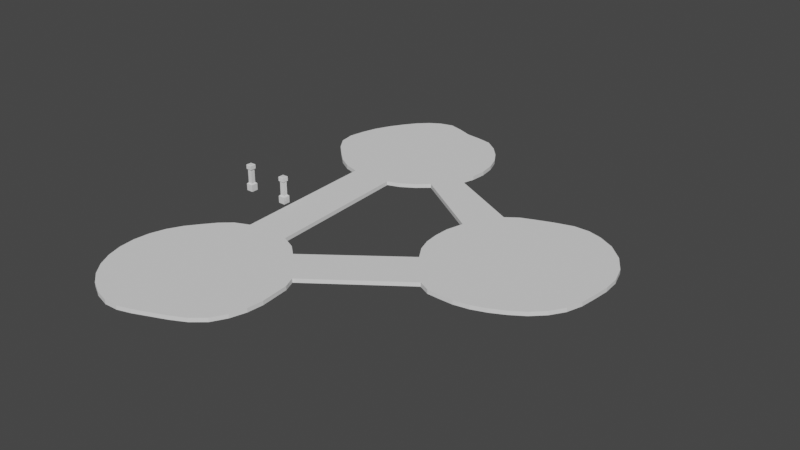 # Source: roads.blend  (saved by Blender 3.2.14; exported with 4.5.12 LTS)
import bpy
from mathutils import Matrix  # noqa: F401  (used for matrix-valued properties, if any)

bpy.ops.wm.read_factory_settings(use_empty=True)
scene = bpy.context.scene
scene.name = 'Scene'

# ---- collections
col_collection = bpy.data.collections.new('Collection'); scene.collection.children.link(col_collection)

# ---- world
world_world = bpy.data.worlds.new('World'); scene.world = world_world
world_world.use_nodes = True; world_world.node_tree.nodes.clear()
_N = world_world.node_tree.nodes; _L = world_world.node_tree.links
n0 = _N.new('ShaderNodeOutputWorld'); n0.name = 'World Output'; n0.location = (300, 300)
n1 = _N.new('ShaderNodeBackground'); n1.name = 'Background'; n1.location = (10, 300)
n1.inputs[0].default_value = (0.05088, 0.05088, 0.05088, 1.0)
_L.new(n1.outputs[0], n0.inputs[0])
n0.is_active_output = True
world_world.color = (0.05088, 0.05088, 0.05088)
world_world.use_sun_shadow = False
world_world.sun_shadow_jitter_overblur = 0.0

# ---- meshes
me_circle = bpy.data.meshes.new('Circle')
me_circle.from_pydata([(18.35, 100.3, 0.0), (12.42, 101.9, 0.0), (7.08, 100.4, 0.0), (2.483, 97.51, 0.0), (-1.581, 93.55, 0.0), (-5.327, 88.53, 0.0), (-8.944, 82.73, 0.0), (-11.93, 76.52, 0.0), (-13.83, 70.05, 0.0), (-15.1, 63.4, 0.0), (-14.08, 56.94, 0.0), (-10.05, 51.12, 0.0), (-4.889, 45.98, 0.0), (-0.1447, 41.63, 0.0), (5.313, 38.37, 0.0), (11.78, 36.43, 0.0), (19.09, 35.9, 0.0), (28.89, 36.77, 0.0), (33.79, 38.48, 0.0), (39.35, 41.95, 0.0), (44.14, 46.12, 0.0), (48.12, 51.25, 0.0), (51.16, 57.06, 0.0), (52.92, 63.28, 0.0), (53.34, 69.69, 0.0), (52.43, 76.08, 0.0), (50.24, 82.01, 0.0), (46.86, 87.38, 0.0), (42.41, 92.24, 0.0), (37.08, 96.12, 0.0), (30.93, 97.29, 0.0), (24.51, 98.0, 0.0), (18.59, 90.69, 0.0), (14.76, 90.8, 0.0), (11.32, 89.68, 0.0), (8.267, 87.76, 0.0), (5.528, 85.17, 0.0), (3.033, 82.03, 0.0), (0.8092, 78.4, 0.0), (-0.9815, 74.33, 0.0), (-2.054, 70.06, 0.0), (-2.354, 65.74, 0.0), (-1.441, 61.54, 0.0), (0.734, 57.65, 0.0), (3.478, 54.21, 0.0), (6.566, 51.34, 0.0), (10.31, 49.22, 0.0), (14.62, 47.95, 0.0), (19.33, 47.58, 0.0), (24.11, 48.09, 0.0), (28.63, 49.44, 0.0), (32.62, 51.55, 0.0), (35.89, 54.33, 0.0), (38.45, 57.65, 0.0), (40.33, 61.41, 0.0), (41.46, 65.48, 0.0), (41.71, 69.62, 0.0), (41.07, 73.61, 0.0), (39.58, 77.41, 0.0), (37.28, 80.97, 0.0), (34.3, 84.17, 0.0), (30.79, 86.88, 0.0), (26.87, 88.64, 0.0), (22.74, 89.77, 0.0), (19.64, 69.88, 0.0), (108.9, 51.18, -7.629e-06), (101.2, 48.87, -7.629e-06), (94.59, 46.35, -7.629e-06), (89.09, 44.1, -7.629e-06), (84.15, 40.48, -7.629e-06), (79.44, 33.91, -7.629e-06), (75.56, 25.82, -7.629e-06), (73.61, 18.45, -7.629e-06), (73.33, 12.15, -7.629e-06), (73.9, 6.265, -7.629e-06), (75.71, 0.7631, -7.629e-06), (79.16, -4.813, -7.629e-06), (84.83, -12.22, -7.629e-06), (90.9, -18.54, -7.629e-06), (95.63, -20.79, -7.629e-06), (100.3, -20.95, -7.629e-06), (106.5, -20.93, -7.629e-06), (112.6, -19.78, -7.629e-06), (118.5, -17.62, -7.629e-06), (124.3, -14.66, -7.629e-06), (129.9, -10.95, -7.629e-06), (134.7, -6.248, -7.629e-06), (138.3, -0.676, -7.629e-06), (140.3, 5.662, -7.629e-06), (141.1, 12.34, -7.629e-06), (141.7, 19.28, -7.629e-06), (141.2, 26.02, -7.629e-06), (138.9, 33.09, -7.629e-06), (134.3, 40.19, -7.629e-06), (127.9, 46.1, -7.629e-06), (121.3, 49.56, -7.629e-06), (115.4, 51.23, -7.629e-06), (109.2, 38.41, -7.629e-06), (103.7, 36.66, -7.629e-06), (98.79, 34.75, -7.629e-06), (94.99, 32.78, -7.629e-06), (91.56, 29.86, -7.629e-06), (88.59, 25.94, -7.629e-06), (86.23, 21.21, -7.629e-06), (84.8, 16.49, -7.629e-06), (84.45, 12.24, -7.629e-06), (84.93, 8.227, -7.629e-06), (86.27, 4.391, -7.629e-06), (88.38, 0.6859, -7.629e-06), (91.42, -3.164, -7.629e-06), (94.98, -6.576, -7.629e-06), (98.55, -8.612, -7.629e-06), (102.4, -9.466, -7.629e-06), (106.6, -9.668, -7.629e-06), (110.8, -9.007, -7.629e-06), (114.8, -7.638, -7.629e-06), (118.6, -5.665, -7.629e-06), (122.2, -3.116, -7.629e-06), (125.3, 0.05564, -7.629e-06), (127.6, 3.768, -7.629e-06), (128.9, 7.928, -7.629e-06), (129.5, 12.35, -7.629e-06), (129.8, 16.9, -7.629e-06), (129.2, 21.39, -7.629e-06), (127.8, 26.15, -7.629e-06), (125.2, 30.47, -7.629e-06), (121.7, 34.21, -7.629e-06), (117.8, 37.03, -7.629e-06), (113.7, 38.49, -7.629e-06), (106.9, 12.31, -7.629e-06), (23.09, -24.57, -7.629e-06), (14.36, -25.93, -7.629e-06), (8.398, -28.46, -7.629e-06), (3.923, -32.4, -7.629e-06), (-0.08642, -37.28, -7.629e-06), (-4.121, -42.56, -7.629e-06), (-7.271, -48.46, -7.629e-06), (-9.211, -54.85, -7.629e-06), (-9.866, -61.5, -7.629e-06), (-9.211, -68.16, -7.629e-06), (-7.271, -74.55, -7.629e-06), (-4.121, -80.44, -7.629e-06), (0.1191, -85.61, -7.629e-06), (5.285, -89.85, -7.629e-06), (11.18, -93.0, -7.629e-06), (17.41, -94.79, -7.629e-06), (23.17, -94.61, -7.629e-06), (28.71, -92.93, -7.629e-06), (34.57, -90.49, -7.629e-06), (41.0, -87.84, -7.629e-06), (47.27, -84.63, -7.629e-06), (52.41, -80.3, -7.629e-06), (55.72, -74.55, -7.629e-06), (57.66, -68.16, -7.629e-06), (58.32, -61.5, -7.629e-06), (57.71, -54.89, -7.629e-06), (57.22, -49.64, -7.629e-06), (55.28, -44.69, -7.629e-06), (49.62, -38.22, -7.629e-06), (42.99, -31.95, -7.629e-06), (38.42, -28.01, -7.629e-06), (32.22, -25.18, -7.629e-06), (23.45, -37.66, -7.629e-06), (18.3, -38.33, -7.629e-06), (14.15, -39.92, -7.629e-06), (10.91, -42.36, -7.629e-06), (8.13, -45.5, -7.629e-06), (5.537, -49.02, -7.629e-06), (3.46, -52.9, -7.629e-06), (2.181, -57.12, -7.629e-06), (1.749, -61.5, -7.629e-06), (2.181, -65.89, -7.629e-06), (3.46, -70.11, -7.629e-06), (5.537, -73.99, -7.629e-06), (8.332, -77.4, -7.629e-06), (11.74, -80.19, -7.629e-06), (15.62, -82.27, -7.629e-06), (19.68, -83.4, -7.629e-06), (23.58, -83.38, -7.629e-06), (27.47, -82.49, -7.629e-06), (31.47, -81.01, -7.629e-06), (35.57, -79.13, -7.629e-06), (39.47, -76.8, -7.629e-06), (42.76, -73.85, -7.629e-06), (44.99, -70.11, -7.629e-06), (46.27, -65.89, -7.629e-06), (46.7, -61.5, -7.629e-06), (46.27, -57.12, -7.629e-06), (45.08, -52.98, -7.629e-06), (43.18, -49.23, -7.629e-06), (40.2, -45.66, -7.629e-06), (36.76, -42.67, -7.629e-06), (33.14, -40.16, -7.629e-06), (28.67, -38.3, -7.629e-06), (24.23, -61.5, -7.629e-06)], [], [(28, 60, 59, 27), (15, 47, 46, 14), (2, 34, 33, 1), (29, 61, 60, 28), (16, 48, 47, 15), (3, 35, 34, 2), (30, 62, 61, 29), (17, 49, 48, 16), (4, 36, 35, 3), (31, 63, 62, 30), (18, 50, 49, 17), (5, 37, 36, 4), (0, 32, 63, 31), (19, 51, 50, 18), (6, 38, 37, 5), (20, 52, 51, 19), (7, 39, 38, 6), (21, 53, 52, 20), (8, 40, 39, 7), (22, 54, 53, 21), (9, 41, 40, 8), (23, 55, 54, 22), (10, 42, 41, 9), (24, 56, 55, 23), (11, 43, 42, 10), (25, 57, 56, 24), (12, 44, 43, 11), (26, 58, 57, 25), (13, 45, 44, 12), (27, 59, 58, 26), (14, 46, 45, 13), (1, 33, 32, 0), (55, 64, 54), (42, 64, 41), (56, 64, 55), (43, 64, 42), (57, 64, 56), (44, 64, 43), (58, 64, 57), (45, 64, 44), (59, 64, 58), (46, 64, 45), (33, 64, 32), (60, 64, 59), (47, 64, 46), (34, 64, 33), (61, 64, 60), (48, 64, 47), (35, 64, 34), (62, 64, 61), (49, 64, 48), (36, 64, 35), (63, 64, 62), (50, 64, 49), (37, 64, 36), (32, 64, 63), (51, 64, 50), (38, 64, 37), (52, 64, 51), (39, 64, 38), (53, 64, 52), (40, 64, 39), (54, 64, 53), (41, 64, 40), (93, 125, 124, 92), (80, 112, 111, 79), (67, 99, 98, 66), (94, 126, 125, 93), (81, 113, 112, 80), (68, 100, 99, 67), (95, 127, 126, 94), (82, 114, 113, 81), (69, 101, 100, 68), (96, 128, 127, 95), (83, 115, 114, 82), (70, 102, 101, 69), (65, 97, 128, 96), (84, 116, 115, 83), (71, 103, 102, 70), (85, 117, 116, 84), (72, 104, 103, 71), (86, 118, 117, 85), (73, 105, 104, 72), (87, 119, 118, 86), (74, 106, 105, 73), (88, 120, 119, 87), (75, 107, 106, 74), (89, 121, 120, 88), (76, 108, 107, 75), (90, 122, 121, 89), (77, 109, 108, 76), (91, 123, 122, 90), (78, 110, 109, 77), (92, 124, 123, 91), (79, 111, 110, 78), (66, 98, 97, 65), (120, 129, 119), (107, 129, 106), (121, 129, 120), (108, 129, 107), (122, 129, 121), (109, 129, 108), (123, 129, 122), (110, 129, 109), (124, 129, 123), (111, 129, 110), (98, 129, 97), (125, 129, 124), (112, 129, 111), (99, 129, 98), (126, 129, 125), (113, 129, 112), (100, 129, 99), (127, 129, 126), (114, 129, 113), (101, 129, 100), (128, 129, 127), (115, 129, 114), (102, 129, 101), (97, 129, 128), (116, 129, 115), (103, 129, 102), (117, 129, 116), (104, 129, 103), (118, 129, 117), (105, 129, 104), (119, 129, 118), (106, 129, 105), (158, 190, 189, 157), (145, 177, 176, 144), (132, 164, 163, 131), (159, 191, 190, 158), (146, 178, 177, 145), (133, 165, 164, 132), (160, 192, 191, 159), (147, 179, 178, 146), (134, 166, 165, 133), (161, 193, 192, 160), (148, 180, 179, 147), (135, 167, 166, 134), (130, 162, 193, 161), (149, 181, 180, 148), (136, 168, 167, 135), (150, 182, 181, 149), (137, 169, 168, 136), (151, 183, 182, 150), (138, 170, 169, 137), (152, 184, 183, 151), (139, 171, 170, 138), (153, 185, 184, 152), (140, 172, 171, 139), (154, 186, 185, 153), (141, 173, 172, 140), (155, 187, 186, 154), (142, 174, 173, 141), (156, 188, 187, 155), (143, 175, 174, 142), (157, 189, 188, 156), (144, 176, 175, 143), (131, 163, 162, 130), (185, 194, 184), (172, 194, 171), (186, 194, 185), (173, 194, 172), (187, 194, 186), (174, 194, 173), (188, 194, 187), (175, 194, 174), (189, 194, 188), (176, 194, 175), (163, 194, 162), (190, 194, 189), (177, 194, 176), (164, 194, 163), (191, 194, 190), (178, 194, 177), (165, 194, 164), (192, 194, 191), (179, 194, 178), (166, 194, 165), (193, 194, 192), (180, 194, 179), (167, 194, 166), (162, 194, 193), (181, 194, 180), (168, 194, 167), (182, 194, 181), (169, 194, 168), (183, 194, 182), (170, 194, 169), (184, 194, 183), (171, 194, 170), (17, 16, 130, 161), (16, 15, 131, 130), (22, 21, 70, 69), (21, 20, 71, 70), (77, 76, 159, 158), (78, 77, 158, 157)])
_uv = me_circle.uv_layers.new(name='UVMap')
_uv.uv.foreach_set('vector', [0.9953, 0.7228, 0.9336, 0.7407, 0.926, 0.7175, 0.9834, 0.6878, 0.6382, 0.7222, 0.7025, 0.7395, 0.697, 0.7641, 0.6302, 0.7593, 0.94, 0.9186, 0.8986, 0.8686, 0.9134, 0.8547, 0.9618, 0.8964, 0.9999, 0.7595, 0.9374, 0.7654, 0.9336, 0.7407, 0.9953, 0.7228, 0.6553, 0.6849, 0.7134, 0.7153, 0.7025, 0.7395, 0.6382, 0.7222, 0.9131, 0.9332, 0.8808, 0.8784, 0.8986, 0.8686, 0.94, 0.9186, 0.989, 0.7929, 0.9355, 0.7894, 0.9374, 0.7654, 0.9999, 0.7595, 0.6861, 0.6391, 0.7288, 0.6932, 0.7134, 0.7153, 0.6553, 0.6849, 0.8826, 0.9425, 0.8607, 0.8848, 0.8808, 0.8784, 0.9131, 0.9332, 0.9751, 0.8263, 0.9299, 0.8127, 0.9355, 0.7894, 0.989, 0.7929, 0.7078, 0.6197, 0.7477, 0.6746, 0.7288, 0.6932, 0.6861, 0.6391, 0.8479, 0.9473, 0.8385, 0.8886, 0.8607, 0.8848, 0.8826, 0.9425, 0.9699, 0.8629, 0.9232, 0.8356, 0.9299, 0.8127, 0.9751, 0.8263, 0.7399, 0.6017, 0.7688, 0.6608, 0.7477, 0.6746, 0.7078, 0.6197, 0.8096, 0.9494, 0.8147, 0.8897, 0.8385, 0.8886, 0.8479, 0.9473, 0.7734, 0.5895, 0.7913, 0.6522, 0.7688, 0.6608, 0.7399, 0.6017, 0.771, 0.9472, 0.7898, 0.8875, 0.8147, 0.8897, 0.8096, 0.9494, 0.8093, 0.5838, 0.8146, 0.6486, 0.7913, 0.6522, 0.7734, 0.5895, 0.734, 0.9391, 0.7659, 0.8812, 0.7898, 0.8875, 0.771, 0.9472, 0.8461, 0.5846, 0.8382, 0.6495, 0.8146, 0.6486, 0.8093, 0.5838, 0.6979, 0.9273, 0.7439, 0.871, 0.7659, 0.8812, 0.734, 0.9391, 0.8814, 0.5927, 0.8612, 0.655, 0.8382, 0.6495, 0.8461, 0.5846, 0.6689, 0.9048, 0.7258, 0.8552, 0.7439, 0.871, 0.6979, 0.9273, 0.9141, 0.6081, 0.8822, 0.665, 0.8612, 0.655, 0.8814, 0.5927, 0.6513, 0.8692, 0.7125, 0.8339, 0.7258, 0.8552, 0.6689, 0.9048, 0.943, 0.6298, 0.9001, 0.6789, 0.8822, 0.665, 0.9141, 0.6081, 0.64, 0.83, 0.703, 0.8111, 0.7125, 0.8339, 0.6513, 0.8692, 0.9662, 0.6566, 0.9147, 0.6966, 0.9001, 0.6789, 0.943, 0.6298, 0.6314, 0.7949, 0.6973, 0.7882, 0.703, 0.8111, 0.64, 0.83, 0.9834, 0.6878, 0.926, 0.7175, 0.9147, 0.6966, 0.9662, 0.6566, 0.6302, 0.7593, 0.697, 0.7641, 0.6973, 0.7882, 0.6314, 0.7949, 0.9618, 0.8964, 0.9134, 0.8547, 0.9232, 0.8356, 0.9699, 0.8629, 0.8612, 0.655, 0.8238, 0.7741, 0.8382, 0.6495, 0.7258, 0.8552, 0.8238, 0.7741, 0.7439, 0.871, 0.8822, 0.665, 0.8238, 0.7741, 0.8612, 0.655, 0.7125, 0.8339, 0.8238, 0.7741, 0.7258, 0.8552, 0.9001, 0.6789, 0.8238, 0.7741, 0.8822, 0.665, 0.703, 0.8111, 0.8238, 0.7741, 0.7125, 0.8339, 0.9147, 0.6966, 0.8238, 0.7741, 0.9001, 0.6789, 0.6973, 0.7882, 0.8238, 0.7741, 0.703, 0.8111, 0.926, 0.7175, 0.8238, 0.7741, 0.9147, 0.6966, 0.697, 0.7641, 0.8238, 0.7741, 0.6973, 0.7882, 0.9134, 0.8547, 0.8238, 0.7741, 0.9232, 0.8356, 0.9336, 0.7407, 0.8238, 0.7741, 0.926, 0.7175, 0.7025, 0.7395, 0.8238, 0.7741, 0.697, 0.7641, 0.8986, 0.8686, 0.8238, 0.7741, 0.9134, 0.8547, 0.9374, 0.7654, 0.8238, 0.7741, 0.9336, 0.7407, 0.7134, 0.7153, 0.8238, 0.7741, 0.7025, 0.7395, 0.8808, 0.8784, 0.8238, 0.7741, 0.8986, 0.8686, 0.9355, 0.7894, 0.8238, 0.7741, 0.9374, 0.7654, 0.7288, 0.6932, 0.8238, 0.7741, 0.7134, 0.7153, 0.8607, 0.8848, 0.8238, 0.7741, 0.8808, 0.8784, 0.9299, 0.8127, 0.8238, 0.7741, 0.9355, 0.7894, 0.7477, 0.6746, 0.8238, 0.7741, 0.7288, 0.6932, 0.8385, 0.8886, 0.8238, 0.7741, 0.8607, 0.8848, 0.9232, 0.8356, 0.8238, 0.7741, 0.9299, 0.8127, 0.7688, 0.6608, 0.8238, 0.7741, 0.7477, 0.6746, 0.8147, 0.8897, 0.8238, 0.7741, 0.8385, 0.8886, 0.7913, 0.6522, 0.8238, 0.7741, 0.7688, 0.6608, 0.7898, 0.8875, 0.8238, 0.7741, 0.8147, 0.8897, 0.8146, 0.6486, 0.8238, 0.7741, 0.7913, 0.6522, 0.7659, 0.8812, 0.8238, 0.7741, 0.7898, 0.8875, 0.8382, 0.6495, 0.8238, 0.7741, 0.8146, 0.6486, 0.7439, 0.871, 0.8238, 0.7741, 0.7659, 0.8812, 0.9882, 0.1304, 0.9158, 0.1488, 0.9016, 0.1243, 0.9656, 0.0888, 0.5959, 0.1319, 0.6579, 0.1527, 0.6516, 0.174, 0.5839, 0.1554, 0.911, 0.3422, 0.8654, 0.2902, 0.888, 0.2713, 0.9412, 0.3167, 0.9999, 0.1779, 0.9247, 0.1761, 0.9158, 0.1488, 0.9882, 0.1304, 0.6127, 0.1016, 0.6684, 0.1314, 0.6579, 0.1527, 0.5959, 0.1319, 0.8851, 0.3632, 0.8454, 0.3035, 0.8654, 0.2902, 0.911, 0.3422, 0.999, 0.2198, 0.928, 0.203, 0.9247, 0.1761, 0.9999, 0.1779, 0.6349, 0.07459, 0.6828, 0.1129, 0.6684, 0.1314, 0.6127, 0.1016, 0.8539, 0.3776, 0.8218, 0.3125, 0.8454, 0.3035, 0.8851, 0.3632, 0.9913, 0.2532, 0.924, 0.2272, 0.928, 0.203, 0.999, 0.2198, 0.6615, 0.05138, 0.7003, 0.09696, 0.6828, 0.1129, 0.6349, 0.07459, 0.8088, 0.383, 0.7945, 0.3165, 0.8218, 0.3125, 0.8539, 0.3776, 0.9735, 0.2848, 0.9115, 0.249, 0.924, 0.2272, 0.9913, 0.2532, 0.6917, 0.03102, 0.7204, 0.08337, 0.7003, 0.09696, 0.6615, 0.05138, 0.7586, 0.3801, 0.7648, 0.3152, 0.7945, 0.3165, 0.8088, 0.383, 0.725, 0.01365, 0.7426, 0.07268, 0.7204, 0.08337, 0.6917, 0.03102, 0.7171, 0.3698, 0.7378, 0.3095, 0.7648, 0.3152, 0.7586, 0.3801, 0.7611, 0.002708, 0.7665, 0.0662, 0.7426, 0.07268, 0.725, 0.01365, 0.6854, 0.3541, 0.716, 0.2997, 0.7378, 0.3095, 0.7171, 0.3698, 0.7983, 9.742e-05, 0.7911, 0.06484, 0.7665, 0.0662, 0.7611, 0.002708, 0.6581, 0.3354, 0.6975, 0.2865, 0.716, 0.2997, 0.6854, 0.3541, 0.8349, 0.007325, 0.8152, 0.06943, 0.7911, 0.06484, 0.7983, 9.742e-05, 0.6359, 0.3116, 0.6823, 0.2695, 0.6975, 0.2865, 0.6581, 0.3354, 0.8698, 0.02155, 0.8385, 0.07847, 0.8152, 0.06943, 0.8349, 0.007325, 0.6178, 0.2796, 0.6698, 0.2491, 0.6823, 0.2695, 0.6359, 0.3116, 0.9055, 0.03736, 0.8616, 0.08939, 0.8385, 0.07847, 0.8698, 0.02155, 0.5968, 0.2317, 0.6591, 0.2238, 0.6698, 0.2491, 0.6178, 0.2796, 0.9374, 0.05795, 0.8821, 0.1045, 0.8616, 0.08939, 0.9055, 0.03736, 0.5822, 0.1847, 0.652, 0.1971, 0.6591, 0.2238, 0.5968, 0.2317, 0.9656, 0.0888, 0.9016, 0.1243, 0.8821, 0.1045, 0.9374, 0.05795, 0.5839, 0.1554, 0.6516, 0.174, 0.652, 0.1971, 0.5822, 0.1847, 0.9412, 0.3167, 0.888, 0.2713, 0.9115, 0.249, 0.9735, 0.2848, 0.8152, 0.06943, 0.7771, 0.1896, 0.7911, 0.06484, 0.6823, 0.2695, 0.7771, 0.1896, 0.6975, 0.2865, 0.8385, 0.07847, 0.7771, 0.1896, 0.8152, 0.06943, 0.6698, 0.2491, 0.7771, 0.1896, 0.6823, 0.2695, 0.8616, 0.08939, 0.7771, 0.1896, 0.8385, 0.07847, 0.6591, 0.2238, 0.7771, 0.1896, 0.6698, 0.2491, 0.8821, 0.1045, 0.7771, 0.1896, 0.8616, 0.08939, 0.652, 0.1971, 0.7771, 0.1896, 0.6591, 0.2238, 0.9016, 0.1243, 0.7771, 0.1896, 0.8821, 0.1045, 0.6516, 0.174, 0.7771, 0.1896, 0.652, 0.1971, 0.888, 0.2713, 0.7771, 0.1896, 0.9115, 0.249, 0.9158, 0.1488, 0.7771, 0.1896, 0.9016, 0.1243, 0.6579, 0.1527, 0.7771, 0.1896, 0.6516, 0.174, 0.8654, 0.2902, 0.7771, 0.1896, 0.888, 0.2713, 0.9247, 0.1761, 0.7771, 0.1896, 0.9158, 0.1488, 0.6684, 0.1314, 0.7771, 0.1896, 0.6579, 0.1527, 0.8454, 0.3035, 0.7771, 0.1896, 0.8654, 0.2902, 0.928, 0.203, 0.7771, 0.1896, 0.9247, 0.1761, 0.6828, 0.1129, 0.7771, 0.1896, 0.6684, 0.1314, 0.8218, 0.3125, 0.7771, 0.1896, 0.8454, 0.3035, 0.924, 0.2272, 0.7771, 0.1896, 0.928, 0.203, 0.7003, 0.09696, 0.7771, 0.1896, 0.6828, 0.1129, 0.7945, 0.3165, 0.7771, 0.1896, 0.8218, 0.3125, 0.9115, 0.249, 0.7771, 0.1896, 0.924, 0.2272, 0.7204, 0.08337, 0.7771, 0.1896, 0.7003, 0.09696, 0.7648, 0.3152, 0.7771, 0.1896, 0.7945, 0.3165, 0.7426, 0.07268, 0.7771, 0.1896, 0.7204, 0.08337, 0.7378, 0.3095, 0.7771, 0.1896, 0.7648, 0.3152, 0.7665, 0.0662, 0.7771, 0.1896, 0.7426, 0.07268, 0.716, 0.2997, 0.7771, 0.1896, 0.7378, 0.3095, 0.7911, 0.06484, 0.7771, 0.1896, 0.7665, 0.0662, 0.6975, 0.2865, 0.7771, 0.1896, 0.716, 0.2997, 0.3738, 0.3343, 0.3117, 0.3604, 0.3022, 0.3361, 0.3573, 0.289, 0.008639, 0.3394, 0.07074, 0.3591, 0.06532, 0.3821, 0.000568, 0.3749, 0.3101, 0.5632, 0.2694, 0.5039, 0.2884, 0.4879, 0.3388, 0.5408, 0.3866, 0.3838, 0.3171, 0.3855, 0.3117, 0.3604, 0.3738, 0.3343, 0.02509, 0.3117, 0.08139, 0.34, 0.07074, 0.3591, 0.008639, 0.3394, 0.2787, 0.5746, 0.2487, 0.5133, 0.2694, 0.5039, 0.3101, 0.5632, 0.3936, 0.4169, 0.3196, 0.41, 0.3171, 0.3855, 0.3866, 0.3838, 0.04835, 0.289, 0.0963, 0.3233, 0.08139, 0.34, 0.02509, 0.3117, 0.2438, 0.5811, 0.2257, 0.5185, 0.2487, 0.5133, 0.2787, 0.5746, 0.3907, 0.4551, 0.3167, 0.437, 0.3196, 0.41, 0.3936, 0.4169, 0.0762, 0.2668, 0.1144, 0.3076, 0.0963, 0.3233, 0.04835, 0.289, 0.207, 0.5866, 0.2014, 0.5217, 0.2257, 0.5185, 0.2438, 0.5811, 0.369, 0.5016, 0.3057, 0.4644, 0.3167, 0.437, 0.3907, 0.4551, 0.1066, 0.2424, 0.1347, 0.2926, 0.1144, 0.3076, 0.0762, 0.2668, 0.1695, 0.5861, 0.1767, 0.5214, 0.2014, 0.5217, 0.207, 0.5866, 0.1394, 0.2203, 0.1567, 0.2797, 0.1347, 0.2926, 0.1066, 0.2424, 0.1328, 0.5783, 0.1525, 0.5162, 0.1767, 0.5214, 0.1695, 0.5861, 0.1746, 0.2067, 0.1801, 0.2716, 0.1567, 0.2797, 0.1394, 0.2203, 0.09837, 0.5636, 0.1298, 0.5065, 0.1525, 0.5162, 0.1328, 0.5783, 0.2118, 0.206, 0.2046, 0.2708, 0.1801, 0.2716, 0.1746, 0.2067, 0.06747, 0.5423, 0.1094, 0.4925, 0.1298, 0.5065, 0.09837, 0.5636, 0.2484, 0.2138, 0.2287, 0.2759, 0.2046, 0.2708, 0.2118, 0.206, 0.04129, 0.5155, 0.09217, 0.4748, 0.1094, 0.4925, 0.06747, 0.5423, 0.2829, 0.2286, 0.2515, 0.2856, 0.2287, 0.2759, 0.2484, 0.2138, 0.02086, 0.4841, 0.0787, 0.4541, 0.09217, 0.4748, 0.04129, 0.5155, 0.3137, 0.2494, 0.2718, 0.2996, 0.2515, 0.2856, 0.2829, 0.2286, 0.006949, 0.4493, 0.06953, 0.4311, 0.0787, 0.4541, 0.02086, 0.4841, 0.3382, 0.266, 0.289, 0.3167, 0.2718, 0.2996, 0.3137, 0.2494, 9.742e-05, 0.4124, 0.06501, 0.4068, 0.06953, 0.4311, 0.006949, 0.4493, 0.3573, 0.289, 0.3022, 0.3361, 0.289, 0.3167, 0.3382, 0.266, 0.000568, 0.3749, 0.06532, 0.3821, 0.06501, 0.4068, 9.742e-05, 0.4124, 0.3388, 0.5408, 0.2884, 0.4879, 0.3057, 0.4644, 0.369, 0.5016, 0.2287, 0.2759, 0.1906, 0.3961, 0.2046, 0.2708, 0.09217, 0.4748, 0.1906, 0.3961, 0.1094, 0.4925, 0.2515, 0.2856, 0.1906, 0.3961, 0.2287, 0.2759, 0.0787, 0.4541, 0.1906, 0.3961, 0.09217, 0.4748, 0.2718, 0.2996, 0.1906, 0.3961, 0.2515, 0.2856, 0.06953, 0.4311, 0.1906, 0.3961, 0.0787, 0.4541, 0.289, 0.3167, 0.1906, 0.3961, 0.2718, 0.2996, 0.06501, 0.4068, 0.1906, 0.3961, 0.06953, 0.4311, 0.3022, 0.3361, 0.1906, 0.3961, 0.289, 0.3167, 0.06532, 0.3821, 0.1906, 0.3961, 0.06501, 0.4068, 0.2884, 0.4879, 0.1906, 0.3961, 0.3057, 0.4644, 0.3117, 0.3604, 0.1906, 0.3961, 0.3022, 0.3361, 0.07074, 0.3591, 0.1906, 0.3961, 0.06532, 0.3821, 0.2694, 0.5039, 0.1906, 0.3961, 0.2884, 0.4879, 0.3171, 0.3855, 0.1906, 0.3961, 0.3117, 0.3604, 0.08139, 0.34, 0.1906, 0.3961, 0.07074, 0.3591, 0.2487, 0.5133, 0.1906, 0.3961, 0.2694, 0.5039, 0.3196, 0.41, 0.1906, 0.3961, 0.3171, 0.3855, 0.0963, 0.3233, 0.1906, 0.3961, 0.08139, 0.34, 0.2257, 0.5185, 0.1906, 0.3961, 0.2487, 0.5133, 0.3167, 0.437, 0.1906, 0.3961, 0.3196, 0.41, 0.1144, 0.3076, 0.1906, 0.3961, 0.0963, 0.3233, 0.2014, 0.5217, 0.1906, 0.3961, 0.2257, 0.5185, 0.3057, 0.4644, 0.1906, 0.3961, 0.3167, 0.437, 0.1347, 0.2926, 0.1906, 0.3961, 0.1144, 0.3076, 0.1767, 0.5214, 0.1906, 0.3961, 0.2014, 0.5217, 0.1567, 0.2797, 0.1906, 0.3961, 0.1347, 0.2926, 0.1525, 0.5162, 0.1906, 0.3961, 0.1767, 0.5214, 0.1801, 0.2716, 0.1906, 0.3961, 0.1567, 0.2797, 0.1298, 0.5065, 0.1906, 0.3961, 0.1525, 0.5162, 0.2046, 0.2708, 0.1906, 0.3961, 0.1801, 0.2716, 0.1094, 0.4925, 0.1906, 0.3961, 0.1298, 0.5065, 0.6861, 0.6391, 0.6553, 0.6849, 0.369, 0.5016, 0.3907, 0.4551, 0.6553, 0.6849, 0.6382, 0.7222, 0.3388, 0.5408, 0.369, 0.5016, 0.8461, 0.5846, 0.8093, 0.5838, 0.8088, 0.383, 0.8539, 0.3776, 0.8093, 0.5838, 0.7734, 0.5895, 0.7586, 0.3801, 0.8088, 0.383, 0.5968, 0.2317, 0.6178, 0.2796, 0.3866, 0.3838, 0.3738, 0.3343, 0.5822, 0.1847, 0.5968, 0.2317, 0.3738, 0.3343, 0.3573, 0.289])
me_circle.update()
me_cube_002 = bpy.data.meshes.new('Cube.002')
me_cube_002.from_pydata([(7.594, -3.998, -1.019), (7.594, -3.998, 1.89), (7.594, -1.089, -1.019), (7.594, -1.089, 1.89), (10.5, -3.998, -1.019), (10.5, -3.998, 1.89), (10.5, -1.089, -1.019), (10.5, -1.089, 1.89), (7.594, -3.998, 1.89), (7.594, -1.089, 1.89), (10.5, -1.089, 1.89), (10.5, -3.998, 1.89), (8.156, -3.437, 2.37), (8.156, -1.65, 2.37), (9.942, -1.65, 2.37), (9.942, -3.437, 2.37), (8.156, -3.437, 7.967), (8.156, -1.65, 7.967), (9.942, -1.65, 7.967), (9.942, -3.437, 7.967), (7.791, -3.802, 8.391), (7.791, -1.286, 8.391), (10.31, -1.286, 8.391), (10.31, -3.802, 8.391), (7.791, -3.802, 10.14), (7.791, -1.286, 10.14), (10.31, -1.286, 10.14), (10.31, -3.802, 10.14), (8.072, -3.52, 10.31), (8.072, -1.567, 10.31), (10.03, -1.567, 10.31), (10.03, -3.52, 10.31)], [], [(0, 1, 3, 2), (2, 3, 7, 6), (6, 7, 5, 4), (4, 5, 1, 0), (2, 6, 4, 0), (7, 3, 9, 10), (11, 10, 14, 15), (5, 7, 10, 11), (3, 1, 8, 9), (1, 5, 11, 8), (12, 15, 19, 16), (9, 8, 12, 13), (8, 11, 15, 12), (10, 9, 13, 14), (19, 18, 22, 23), (14, 13, 17, 18), (15, 14, 18, 19), (13, 12, 16, 17), (23, 22, 26, 27), (17, 16, 20, 21), (16, 19, 23, 20), (18, 17, 21, 22), (24, 27, 31, 28), (21, 20, 24, 25), (20, 23, 27, 24), (22, 21, 25, 26), (30, 29, 28, 31), (26, 25, 29, 30), (27, 26, 30, 31), (25, 24, 28, 29)])
_uv = me_cube_002.uv_layers.new(name='UVMap')
_uv.uv.foreach_set('vector', [0.375, 0.0, 0.625, 0.0, 0.625, 0.25, 0.375, 0.25, 0.375, 0.25, 0.625, 0.25, 0.625, 0.5, 0.375, 0.5, 0.375, 0.5, 0.625, 0.5, 0.625, 0.75, 0.375, 0.75, 0.375, 0.75, 0.625, 0.75, 0.625, 1.0, 0.375, 1.0, 0.125, 0.5, 0.375, 0.5, 0.375, 0.75, 0.125, 0.75, 0.625, 0.5, 0.625, 0.25, 0.625, 0.25, 0.625, 0.5, 0.625, 0.75, 0.625, 0.5, 0.625, 0.5, 0.625, 0.75, 0.625, 0.75, 0.625, 0.5, 0.625, 0.5, 0.625, 0.75, 0.625, 0.25, 0.625, 0.0, 0.625, 0.0, 0.625, 0.25, 0.625, 1.0, 0.625, 0.75, 0.625, 0.75, 0.625, 1.0, 0.625, 1.0, 0.625, 0.75, 0.625, 0.75, 0.625, 1.0, 0.625, 0.25, 0.625, 0.0, 0.625, 0.0, 0.625, 0.25, 0.625, 1.0, 0.625, 0.75, 0.625, 0.75, 0.625, 1.0, 0.625, 0.5, 0.625, 0.25, 0.625, 0.25, 0.625, 0.5, 0.625, 0.75, 0.625, 0.5, 0.625, 0.5, 0.625, 0.75, 0.625, 0.5, 0.625, 0.25, 0.625, 0.25, 0.625, 0.5, 0.625, 0.75, 0.625, 0.5, 0.625, 0.5, 0.625, 0.75, 0.625, 0.25, 0.625, 0.0, 0.625, 0.0, 0.625, 0.25, 0.625, 0.75, 0.625, 0.5, 0.625, 0.5, 0.625, 0.75, 0.625, 0.25, 0.625, 0.0, 0.625, 0.0, 0.625, 0.25, 0.625, 1.0, 0.625, 0.75, 0.625, 0.75, 0.625, 1.0, 0.625, 0.5, 0.625, 0.25, 0.625, 0.25, 0.625, 0.5, 0.625, 1.0, 0.625, 0.75, 0.625, 0.75, 0.625, 1.0, 0.625, 0.25, 0.625, 0.0, 0.625, 0.0, 0.625, 0.25, 0.625, 1.0, 0.625, 0.75, 0.625, 0.75, 0.625, 1.0, 0.625, 0.5, 0.625, 0.25, 0.625, 0.25, 0.625, 0.5, 0.625, 0.5, 0.875, 0.5, 0.875, 0.75, 0.625, 0.75, 0.625, 0.5, 0.625, 0.25, 0.625, 0.25, 0.625, 0.5, 0.625, 0.75, 0.625, 0.5, 0.625, 0.5, 0.625, 0.75, 0.625, 0.25, 0.625, 0.0, 0.625, 0.0, 0.625, 0.25])
me_cube_002.update()

# ---- objects
ob_circle = bpy.data.objects.new('Circle', me_circle)
ob_empty = bpy.data.objects.new('Empty', None)
ob_empty_001 = bpy.data.objects.new('Empty.001', None)
ob_empty_002 = bpy.data.objects.new('Empty.002', None)
ob_cube_002 = bpy.data.objects.new('Cube.002', me_cube_002)

# ---- transforms, parenting, visibility, modifiers, constraints
ob_circle.location = (0.0, 0.0, 0.0)
_m = ob_circle.modifiers.new('Solidify', 'SOLIDIFY')
_m.thickness = 1.66
ob_empty.location = (20.0, 70.0, 0.0)
ob_empty.scale = (3.121, 3.121, 3.121)
ob_empty_001.location = (106.0, 13.0, 0.0)
ob_empty_002.location = (24.0, -62.0, 0.0)
ob_cube_002.location = (0.0, 0.0, 0.0)
_m = ob_cube_002.modifiers.new('Mirror', 'MIRROR')

# ---- collection membership
scene.collection.objects.link(ob_circle)
scene.collection.objects.link(ob_empty)
scene.collection.objects.link(ob_empty_001)
scene.collection.objects.link(ob_empty_002)
scene.collection.objects.link(ob_cube_002)

# ---- scene / render settings (as saved in the file)
scene.frame_start = 1; scene.frame_end = 250; scene.frame_set(1)
scene.render.engine = 'BLENDER_EEVEE_NEXT'
scene.cycles.use_denoising = False
scene.cycles.sampling_pattern = 'TABULATED_SOBOL'
scene.cycles.use_light_tree = False
scene.view_settings.view_transform = 'Filmic'
bpy.context.view_layer.update()

# ---- added for rendering (the .blend has no active camera and no usable light): camera, sun
cam_auto = bpy.data.cameras.new('AutoCamera')
cam_auto.lens = 50.0
cam_auto.sensor_width = 36.0
cam_auto.clip_end = 4089.86
ob_auto_camera = bpy.data.objects.new('AutoCamera', cam_auto)
scene.collection.objects.link(ob_auto_camera)
ob_auto_camera.location = (296.351, -276.075, 190.758)
ob_auto_camera.rotation_euler = (1.09748, -7.21219e-08, 0.694738)
scene.camera = ob_auto_camera
light_auto_sun = bpy.data.lights.new('AutoSun', 'SUN')
light_auto_sun.energy = 3.0
light_auto_sun.angle = 0.0523599
ob_auto_sun = bpy.data.objects.new('AutoSun', light_auto_sun)
scene.collection.objects.link(ob_auto_sun)
ob_auto_sun.rotation_euler = (0.872665, 0.174533, 0.523599)
bpy.context.view_layer.update()
